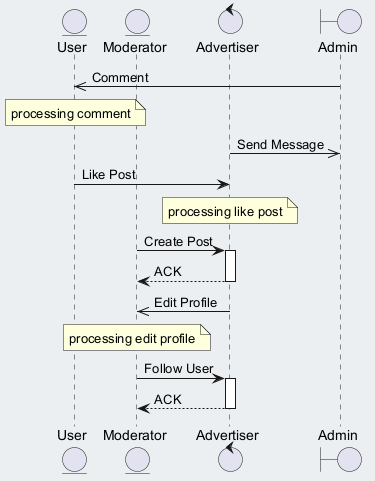

The diagram above was rendered by PlantUML. Its source (embedded in the PNG):
@startuml
skinparam backgroundColor #ECEFF1
skinparam classBackgroundColor #FFFFFF
skinparam classBorderColor #455A64
entity "User" as U
entity "Moderator" as M
control "Advertiser" as A
boundary "Admin" as A2
A2 ->> U : Comment
note over U : processing comment
A ->> A2 : Send Message
U -> A : Like Post
note over A : processing like post
M -> A : Create Post
activate A
A --> M : ACK
deactivate A
A ->> M : Edit Profile
note over M : processing edit profile
M -> A : Follow User
activate A
A --> M : ACK
deactivate A
@enduml